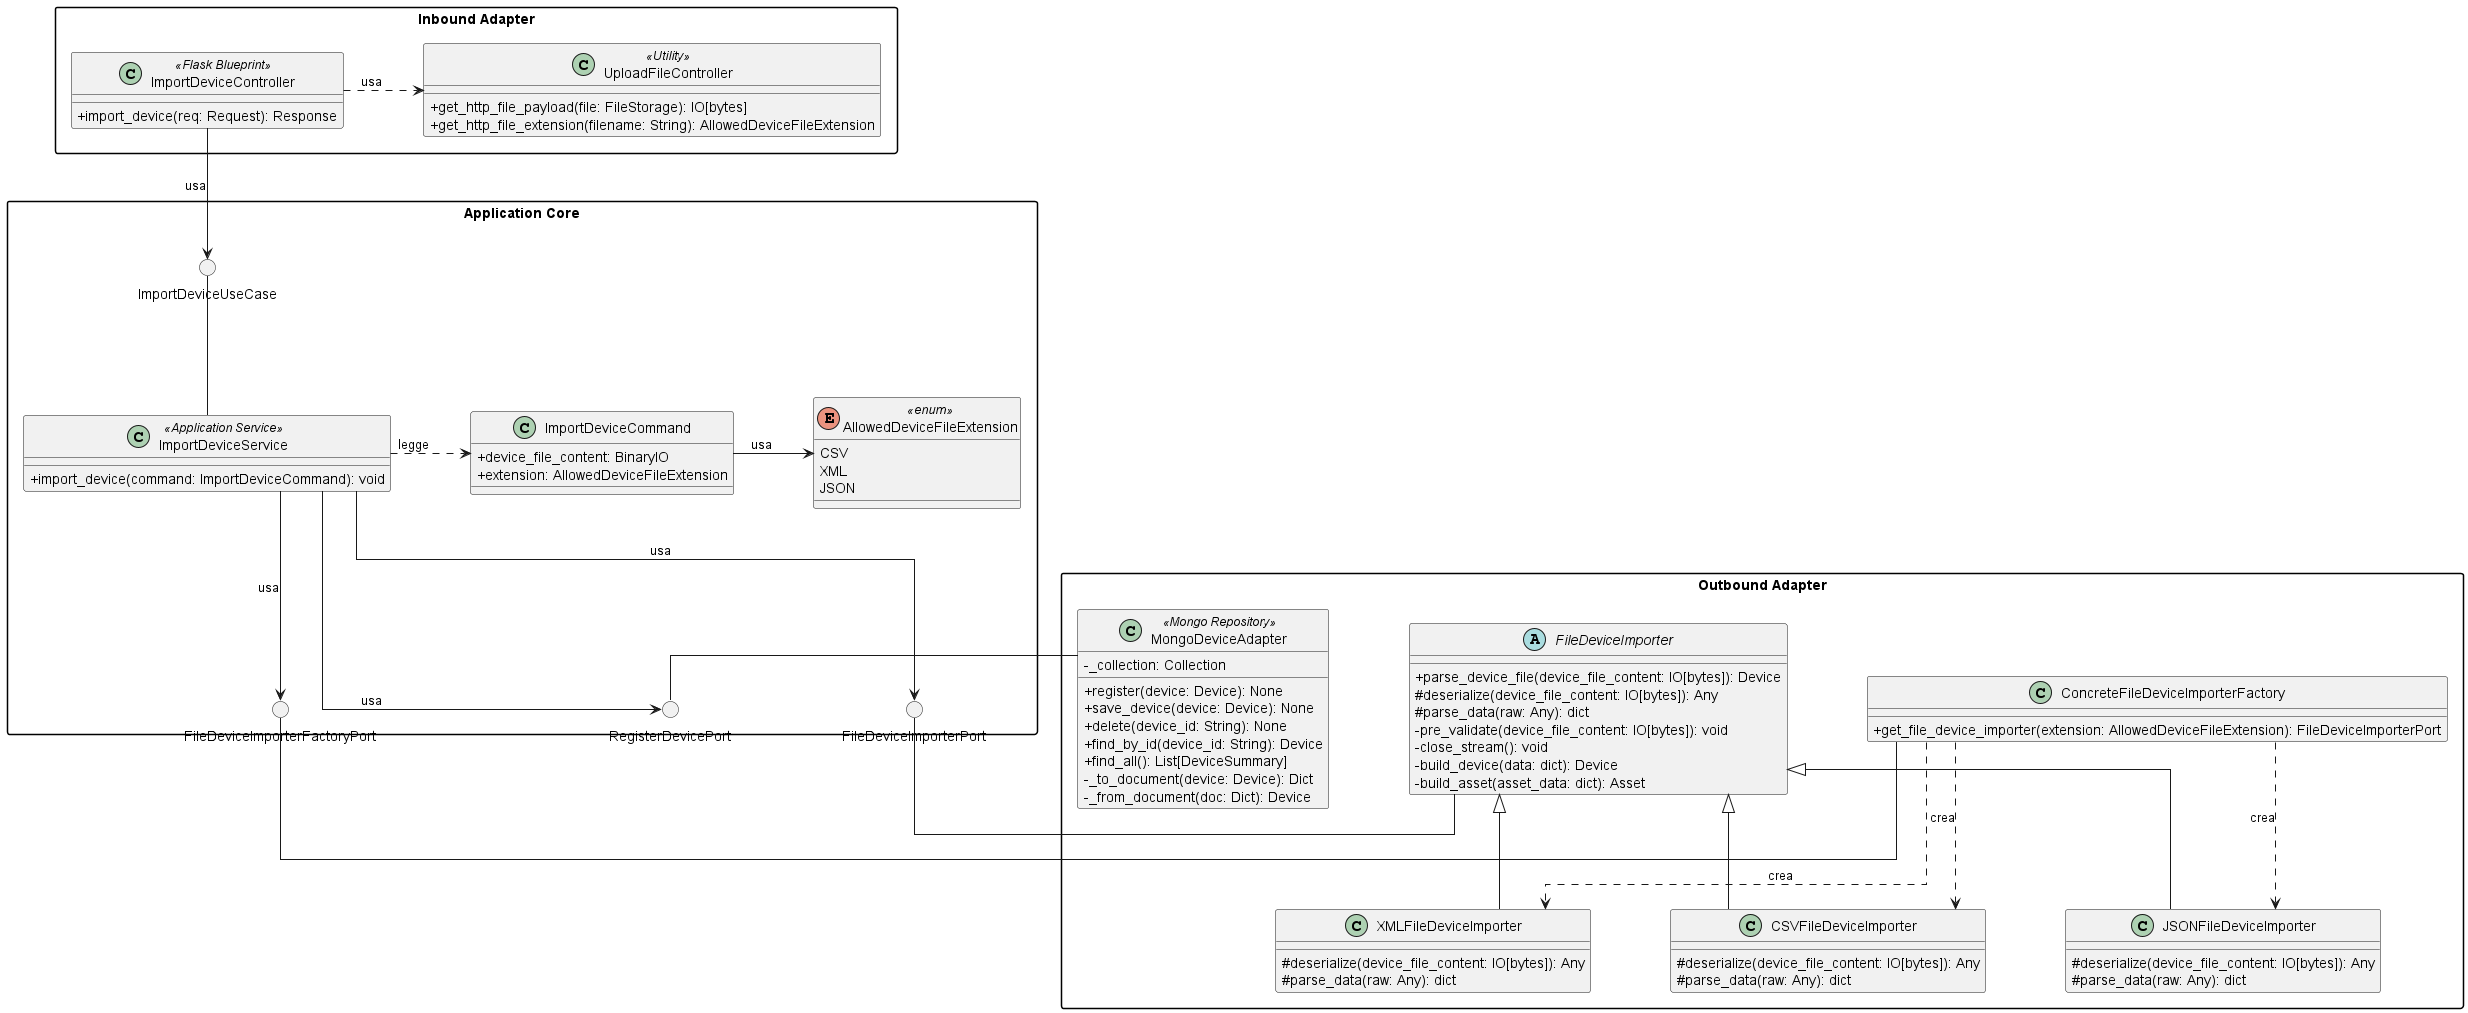

The diagram above was rendered by PlantUML. Its source (embedded in the PNG):
@startuml import-device
skinparam linetype ortho
skinparam classAttributeIconSize 0
skinparam nodesep 80
skinparam ranksep 100
skinparam packageStyle rectangle

package "Inbound Adapter" {
    !include InboundAdapters/ImportDeviceController.puml
}

package "Application Core" {
    () "ImportDeviceUseCase"

    !include ApplicationServices/ImportDeviceService.puml
    !include Command/ImportDeviceCommand.puml
    !include Domain/AllowedDeviceFileExtension.puml

    () "FileDeviceImporterFactoryPort"
    () "RegisterDevicePort"
    () "FileDeviceImporterPort"

    ImportDeviceService -up- ImportDeviceUseCase
    ImportDeviceService .right.> ImportDeviceCommand : legge
    ImportDeviceService -down-> FileDeviceImporterFactoryPort : usa
    ImportDeviceService -down-> RegisterDevicePort : usa
    ImportDeviceService -down-> FileDeviceImporterPort : usa

    ImportDeviceCommand -right-> AllowedDeviceFileExtension : usa

    
}

package "Outbound Adapter" {
    !include OutboundAdapters/FileDeviceImporter.puml
    !include OutboundAdapters/ConcreteFileDeviceImporterFactory.puml
    !include OutboundAdapters/MongoDeviceAdapter.puml

    class CSVFileDeviceImporter {
        # deserialize(device_file_content: IO[bytes]): Any
        # parse_data(raw: Any): dict
    }

    class JSONFileDeviceImporter {
        # deserialize(device_file_content: IO[bytes]): Any
        # parse_data(raw: Any): dict
    }

    class XMLFileDeviceImporter {
        # deserialize(device_file_content: IO[bytes]): Any
        # parse_data(raw: Any): dict
    }
}

ImportDeviceController --> ImportDeviceUseCase : usa

FileDeviceImporterFactoryPort - ConcreteFileDeviceImporterFactory
RegisterDevicePort - MongoDeviceAdapter
FileDeviceImporterPort - FileDeviceImporter

FileDeviceImporter <|-- CSVFileDeviceImporter
FileDeviceImporter <|-- XMLFileDeviceImporter
FileDeviceImporter <|-- JSONFileDeviceImporter

ConcreteFileDeviceImporterFactory ..> CSVFileDeviceImporter : crea
ConcreteFileDeviceImporterFactory ..> JSONFileDeviceImporter : crea
ConcreteFileDeviceImporterFactory ..> XMLFileDeviceImporter : crea

@enduml